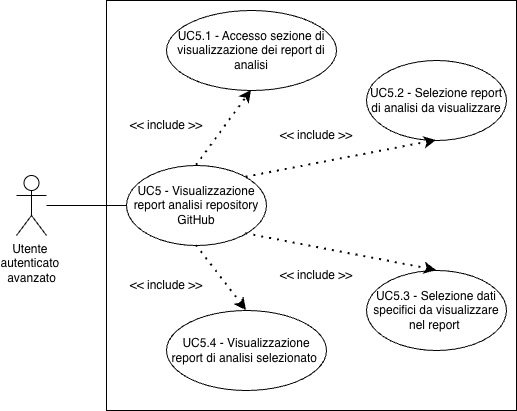

The diagram above was exported from draw.io. Its source (the exported page's mxGraphModel, read from the mxfile embedded in the PNG):
<mxGraphModel dx="976" dy="722" grid="1" gridSize="10" guides="1" tooltips="1" connect="1" arrows="1" fold="1" page="1" pageScale="1" pageWidth="827" pageHeight="1169" math="0" shadow="0">
  <root>
    <mxCell id="0" />
    <mxCell id="1" parent="0" />
    <mxCell id="xX2Hr_BZJjfKFLrJkYEJ-1" value="" style="rounded=0;whiteSpace=wrap;html=1;" vertex="1" parent="1">
      <mxGeometry x="230" y="180" width="410" height="410" as="geometry" />
    </mxCell>
    <mxCell id="xX2Hr_BZJjfKFLrJkYEJ-2" value="Utente&amp;nbsp;&lt;div&gt;autenticato&amp;nbsp;&lt;div&gt;avanzato&lt;/div&gt;&lt;/div&gt;" style="shape=umlActor;verticalLabelPosition=bottom;verticalAlign=top;html=1;outlineConnect=0;" vertex="1" parent="1">
      <mxGeometry x="140" y="355" width="30" height="60" as="geometry" />
    </mxCell>
    <mxCell id="xX2Hr_BZJjfKFLrJkYEJ-3" value="UC5 - Visualizzazione report analisi repository GitHub" style="ellipse;whiteSpace=wrap;html=1;" vertex="1" parent="1">
      <mxGeometry x="250" y="345" width="140" height="80" as="geometry" />
    </mxCell>
    <mxCell id="xX2Hr_BZJjfKFLrJkYEJ-4" value="" style="endArrow=none;html=1;rounded=0;entryX=0;entryY=0.5;entryDx=0;entryDy=0;" edge="1" parent="1" source="xX2Hr_BZJjfKFLrJkYEJ-2" target="xX2Hr_BZJjfKFLrJkYEJ-3">
      <mxGeometry width="50" height="50" relative="1" as="geometry">
        <mxPoint x="350" y="485" as="sourcePoint" />
        <mxPoint x="400" y="435" as="targetPoint" />
      </mxGeometry>
    </mxCell>
    <mxCell id="xX2Hr_BZJjfKFLrJkYEJ-5" value="UC5.3 - Selezione dati specifici da visualizzare nel report&amp;nbsp;" style="ellipse;whiteSpace=wrap;html=1;" vertex="1" parent="1">
      <mxGeometry x="490" y="450" width="140" height="80" as="geometry" />
    </mxCell>
    <mxCell id="xX2Hr_BZJjfKFLrJkYEJ-6" value="" style="endArrow=classic;dashed=1;html=1;dashPattern=1 3;strokeWidth=2;rounded=0;entryX=0.5;entryY=0;entryDx=0;entryDy=0;exitX=1;exitY=1;exitDx=0;exitDy=0;endFill=1;" edge="1" parent="1" source="xX2Hr_BZJjfKFLrJkYEJ-3" target="xX2Hr_BZJjfKFLrJkYEJ-5">
      <mxGeometry width="50" height="50" relative="1" as="geometry">
        <mxPoint x="350" y="445" as="sourcePoint" />
        <mxPoint x="400" y="395" as="targetPoint" />
      </mxGeometry>
    </mxCell>
    <mxCell id="xX2Hr_BZJjfKFLrJkYEJ-7" value="UC5.2 - Selezione report di analisi da visualizzare" style="ellipse;whiteSpace=wrap;html=1;" vertex="1" parent="1">
      <mxGeometry x="490" y="240" width="140" height="80" as="geometry" />
    </mxCell>
    <mxCell id="xX2Hr_BZJjfKFLrJkYEJ-8" value="" style="endArrow=classic;dashed=1;html=1;dashPattern=1 3;strokeWidth=2;rounded=0;exitX=1;exitY=0;exitDx=0;exitDy=0;entryX=0.5;entryY=1;entryDx=0;entryDy=0;startArrow=none;startFill=0;endFill=1;" edge="1" parent="1" source="xX2Hr_BZJjfKFLrJkYEJ-3" target="xX2Hr_BZJjfKFLrJkYEJ-7">
      <mxGeometry width="50" height="50" relative="1" as="geometry">
        <mxPoint x="350" y="405" as="sourcePoint" />
        <mxPoint x="400" y="355" as="targetPoint" />
      </mxGeometry>
    </mxCell>
    <mxCell id="xX2Hr_BZJjfKFLrJkYEJ-9" value="&amp;lt;&amp;lt; include &amp;gt;&amp;gt;" style="text;html=1;whiteSpace=wrap;strokeColor=none;fillColor=none;align=center;verticalAlign=middle;rounded=0;" vertex="1" parent="1">
      <mxGeometry x="400" y="300" width="80" height="30" as="geometry" />
    </mxCell>
    <mxCell id="xX2Hr_BZJjfKFLrJkYEJ-10" value="&amp;lt;&amp;lt; include &amp;gt;&amp;gt;" style="text;html=1;whiteSpace=wrap;strokeColor=none;fillColor=none;align=center;verticalAlign=middle;rounded=0;" vertex="1" parent="1">
      <mxGeometry x="400" y="440" width="80" height="30" as="geometry" />
    </mxCell>
    <mxCell id="xX2Hr_BZJjfKFLrJkYEJ-11" value="UC5.1 - Accesso sezione di visualizzazione dei report di analisi" style="ellipse;whiteSpace=wrap;html=1;" vertex="1" parent="1">
      <mxGeometry x="290" y="190" width="170" height="80" as="geometry" />
    </mxCell>
    <mxCell id="xX2Hr_BZJjfKFLrJkYEJ-12" value="" style="endArrow=classic;dashed=1;html=1;dashPattern=1 3;strokeWidth=2;rounded=0;exitX=0.5;exitY=0;exitDx=0;exitDy=0;entryX=0.5;entryY=1;entryDx=0;entryDy=0;endFill=1;" edge="1" parent="1" source="xX2Hr_BZJjfKFLrJkYEJ-3" target="xX2Hr_BZJjfKFLrJkYEJ-11">
      <mxGeometry width="50" height="50" relative="1" as="geometry">
        <mxPoint x="390" y="380" as="sourcePoint" />
        <mxPoint x="440" y="330" as="targetPoint" />
      </mxGeometry>
    </mxCell>
    <mxCell id="xX2Hr_BZJjfKFLrJkYEJ-13" value="UC5.4 - Visualizzazione report di analisi selezionato&amp;nbsp;" style="ellipse;whiteSpace=wrap;html=1;" vertex="1" parent="1">
      <mxGeometry x="290" y="490" width="160" height="80" as="geometry" />
    </mxCell>
    <mxCell id="xX2Hr_BZJjfKFLrJkYEJ-14" value="" style="endArrow=none;dashed=1;html=1;dashPattern=1 3;strokeWidth=2;rounded=0;entryX=0.5;entryY=1;entryDx=0;entryDy=0;exitX=0.5;exitY=0;exitDx=0;exitDy=0;endFill=0;startArrow=classic;startFill=1;" edge="1" parent="1" source="xX2Hr_BZJjfKFLrJkYEJ-13" target="xX2Hr_BZJjfKFLrJkYEJ-3">
      <mxGeometry width="50" height="50" relative="1" as="geometry">
        <mxPoint x="310" y="545" as="sourcePoint" />
        <mxPoint x="310" y="470" as="targetPoint" />
      </mxGeometry>
    </mxCell>
    <mxCell id="xX2Hr_BZJjfKFLrJkYEJ-15" value="&amp;lt;&amp;lt; include &amp;gt;&amp;gt;" style="text;html=1;whiteSpace=wrap;strokeColor=none;fillColor=none;align=center;verticalAlign=middle;rounded=0;" vertex="1" parent="1">
      <mxGeometry x="250" y="290" width="80" height="30" as="geometry" />
    </mxCell>
    <mxCell id="xX2Hr_BZJjfKFLrJkYEJ-16" value="&amp;lt;&amp;lt; include &amp;gt;&amp;gt;" style="text;html=1;whiteSpace=wrap;strokeColor=none;fillColor=none;align=center;verticalAlign=middle;rounded=0;" vertex="1" parent="1">
      <mxGeometry x="250" y="450" width="80" height="30" as="geometry" />
    </mxCell>
  </root>
</mxGraphModel>